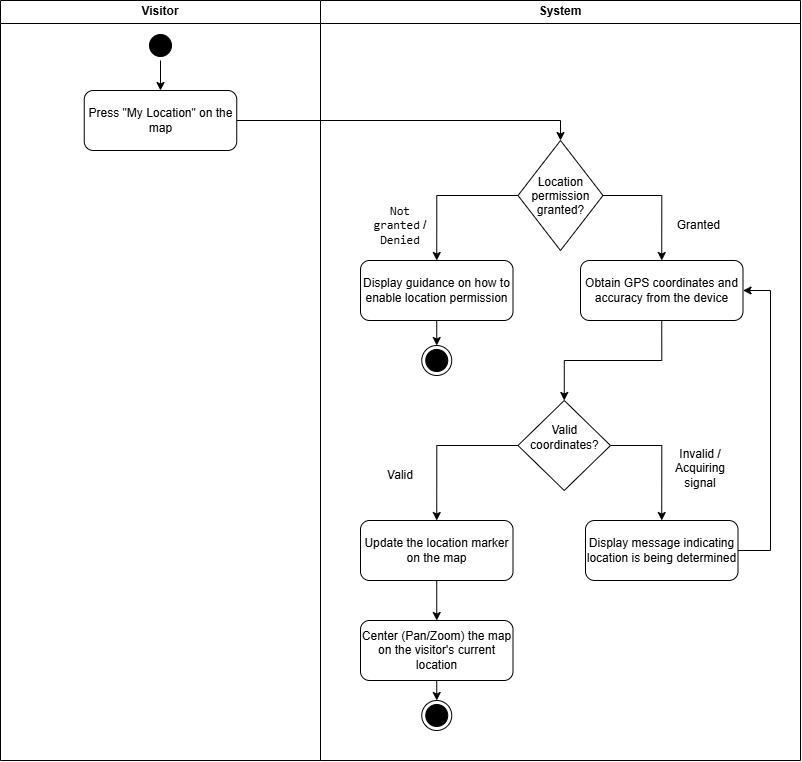

The diagram above was exported from draw.io. Its source (the exported page's mxGraphModel, read from the mxfile embedded in the PNG):
<mxGraphModel dx="1322" dy="805" grid="1" gridSize="10" guides="1" tooltips="1" connect="1" arrows="1" fold="1" page="1" pageScale="1" pageWidth="850" pageHeight="1100" math="0" shadow="0">
  <root>
    <mxCell id="0" />
    <mxCell id="1" parent="0" />
    <mxCell id="f3wA9gV-O5e5bCPdZ5Ud-7" parent="1" style="swimlane;whiteSpace=wrap;html=1;startSize=23;" value="Visitor" vertex="1">
      <mxGeometry height="760" width="320" x="80" y="80" as="geometry" />
    </mxCell>
    <mxCell id="EaufEtur421DVzWBXrY_-1" edge="1" parent="f3wA9gV-O5e5bCPdZ5Ud-7" source="f3wA9gV-O5e5bCPdZ5Ud-9" style="edgeStyle=orthogonalEdgeStyle;rounded=0;orthogonalLoop=1;jettySize=auto;html=1;exitX=0.5;exitY=1;exitDx=0;exitDy=0;entryX=0.5;entryY=0;entryDx=0;entryDy=0;defaultLabelBackgroundColor=page;" target="3K2VOXr9R0M1gW1RNWDr-1">
      <mxGeometry relative="1" as="geometry" />
    </mxCell>
    <mxCell id="f3wA9gV-O5e5bCPdZ5Ud-9" parent="f3wA9gV-O5e5bCPdZ5Ud-7" style="ellipse;html=1;shape=startState;fillColor=#000000;strokeColor=#000000;" value="" vertex="1">
      <mxGeometry height="30" width="30" x="145" y="30" as="geometry" />
    </mxCell>
    <mxCell id="3K2VOXr9R0M1gW1RNWDr-1" parent="f3wA9gV-O5e5bCPdZ5Ud-7" style="rounded=1;whiteSpace=wrap;html=1;roundedPerimeter=1;" value="Press &quot;My Location&quot; on the map" vertex="1">
      <mxGeometry height="60" width="152.5" x="83.75" y="90" as="geometry" />
    </mxCell>
    <mxCell id="f3wA9gV-O5e5bCPdZ5Ud-8" parent="1" style="swimlane;whiteSpace=wrap;html=1;" value="System" vertex="1">
      <mxGeometry height="760" width="480" x="400" y="80" as="geometry" />
    </mxCell>
    <mxCell id="8WHhDUkdeqbvLJ7gfsw_-5" edge="1" parent="f3wA9gV-O5e5bCPdZ5Ud-8" source="8WHhDUkdeqbvLJ7gfsw_-1" style="edgeStyle=orthogonalEdgeStyle;rounded=0;orthogonalLoop=1;jettySize=auto;html=1;exitX=0;exitY=0.5;exitDx=0;exitDy=0;entryX=0.5;entryY=0;entryDx=0;entryDy=0;defaultLabelBackgroundColor=page;" target="8WHhDUkdeqbvLJ7gfsw_-3">
      <mxGeometry relative="1" as="geometry" />
    </mxCell>
    <mxCell id="8WHhDUkdeqbvLJ7gfsw_-6" edge="1" parent="f3wA9gV-O5e5bCPdZ5Ud-8" source="8WHhDUkdeqbvLJ7gfsw_-1" style="edgeStyle=orthogonalEdgeStyle;rounded=0;orthogonalLoop=1;jettySize=auto;html=1;exitX=1;exitY=0.5;exitDx=0;exitDy=0;entryX=0.5;entryY=0;entryDx=0;entryDy=0;defaultLabelBackgroundColor=page;" target="8WHhDUkdeqbvLJ7gfsw_-4">
      <mxGeometry relative="1" as="geometry" />
    </mxCell>
    <mxCell id="8WHhDUkdeqbvLJ7gfsw_-1" parent="f3wA9gV-O5e5bCPdZ5Ud-8" style="rhombus;whiteSpace=wrap;html=1;shapeInside=1;" value="Location permission granted?" vertex="1">
      <mxGeometry height="110" width="85" x="197.5" y="140" as="geometry" />
    </mxCell>
    <mxCell id="8WHhDUkdeqbvLJ7gfsw_-3" parent="f3wA9gV-O5e5bCPdZ5Ud-8" style="rounded=1;whiteSpace=wrap;html=1;roundedPerimeter=1;" value="Display guidance on how to enable location permission" vertex="1">
      <mxGeometry height="60" width="152.5" x="40" y="260" as="geometry" />
    </mxCell>
    <mxCell id="8WHhDUkdeqbvLJ7gfsw_-10" edge="1" parent="f3wA9gV-O5e5bCPdZ5Ud-8" source="8WHhDUkdeqbvLJ7gfsw_-4" style="edgeStyle=orthogonalEdgeStyle;rounded=0;orthogonalLoop=1;jettySize=auto;html=1;exitX=0.5;exitY=1;exitDx=0;exitDy=0;entryX=0.5;entryY=0;entryDx=0;entryDy=0;defaultLabelBackgroundColor=page;" target="8WHhDUkdeqbvLJ7gfsw_-9">
      <mxGeometry relative="1" as="geometry" />
    </mxCell>
    <mxCell id="8WHhDUkdeqbvLJ7gfsw_-4" parent="f3wA9gV-O5e5bCPdZ5Ud-8" style="rounded=1;whiteSpace=wrap;html=1;roundedPerimeter=1;" value="Obtain GPS coordinates and accuracy from the device" vertex="1">
      <mxGeometry height="60" width="162.5" x="260" y="260" as="geometry" />
    </mxCell>
    <mxCell id="8WHhDUkdeqbvLJ7gfsw_-7" parent="f3wA9gV-O5e5bCPdZ5Ud-8" style="text;html=1;whiteSpace=wrap;strokeColor=none;fillColor=none;align=center;verticalAlign=middle;rounded=0;" value="&lt;code&gt;Not granted&lt;/code&gt; / &lt;code&gt;Denied&lt;/code&gt;" vertex="1">
      <mxGeometry height="30" width="60" x="50" y="210" as="geometry" />
    </mxCell>
    <mxCell id="f3wA9gV-O5e5bCPdZ5Ud-35" parent="f3wA9gV-O5e5bCPdZ5Ud-8" style="ellipse;html=1;shape=endState;fillColor=#000000;strokeColor=#000000;" value="" vertex="1">
      <mxGeometry height="30" width="30" x="101.25" y="345" as="geometry" />
    </mxCell>
    <mxCell id="Mtnmo3D12SsfSmxhxBgS-9" edge="1" parent="f3wA9gV-O5e5bCPdZ5Ud-8" source="8WHhDUkdeqbvLJ7gfsw_-3" style="edgeStyle=orthogonalEdgeStyle;rounded=0;orthogonalLoop=1;jettySize=auto;html=1;exitX=0.5;exitY=1;exitDx=0;exitDy=0;entryX=0.5;entryY=0;entryDx=0;entryDy=0;defaultLabelBackgroundColor=page;" target="f3wA9gV-O5e5bCPdZ5Ud-35">
      <mxGeometry relative="1" x="0.9076" as="geometry">
        <mxPoint x="-160.0000000000001" y="430.0000000000001" as="sourcePoint" />
      </mxGeometry>
    </mxCell>
    <mxCell id="8WHhDUkdeqbvLJ7gfsw_-8" parent="f3wA9gV-O5e5bCPdZ5Ud-8" style="text;html=1;whiteSpace=wrap;strokeColor=none;fillColor=none;align=center;verticalAlign=middle;rounded=0;" value="Granted&amp;nbsp;" vertex="1">
      <mxGeometry height="30" width="60" x="350" y="210" as="geometry" />
    </mxCell>
    <mxCell id="8WHhDUkdeqbvLJ7gfsw_-12" edge="1" parent="f3wA9gV-O5e5bCPdZ5Ud-8" source="8WHhDUkdeqbvLJ7gfsw_-9" style="edgeStyle=orthogonalEdgeStyle;rounded=0;orthogonalLoop=1;jettySize=auto;html=1;exitX=1;exitY=0.5;exitDx=0;exitDy=0;entryX=0.5;entryY=0;entryDx=0;entryDy=0;defaultLabelBackgroundColor=page;" target="8WHhDUkdeqbvLJ7gfsw_-11">
      <mxGeometry relative="1" as="geometry" />
    </mxCell>
    <mxCell id="8WHhDUkdeqbvLJ7gfsw_-17" edge="1" parent="f3wA9gV-O5e5bCPdZ5Ud-8" source="8WHhDUkdeqbvLJ7gfsw_-9" style="edgeStyle=orthogonalEdgeStyle;rounded=0;orthogonalLoop=1;jettySize=auto;html=1;exitX=0;exitY=0.5;exitDx=0;exitDy=0;entryX=0.5;entryY=0;entryDx=0;entryDy=0;defaultLabelBackgroundColor=page;" target="8WHhDUkdeqbvLJ7gfsw_-15">
      <mxGeometry relative="1" as="geometry" />
    </mxCell>
    <mxCell id="8WHhDUkdeqbvLJ7gfsw_-9" parent="f3wA9gV-O5e5bCPdZ5Ud-8" style="rhombus;whiteSpace=wrap;html=1;shapeInside=1;" value="Valid coordinates?" vertex="1">
      <mxGeometry height="90" width="92.5" x="197.5" y="400" as="geometry" />
    </mxCell>
    <mxCell id="8WHhDUkdeqbvLJ7gfsw_-13" edge="1" parent="f3wA9gV-O5e5bCPdZ5Ud-8" source="8WHhDUkdeqbvLJ7gfsw_-11" style="edgeStyle=orthogonalEdgeStyle;rounded=0;orthogonalLoop=1;jettySize=auto;html=1;exitX=1;exitY=0.5;exitDx=0;exitDy=0;entryX=1;entryY=0.5;entryDx=0;entryDy=0;defaultLabelBackgroundColor=page;" target="8WHhDUkdeqbvLJ7gfsw_-4">
      <mxGeometry relative="1" as="geometry">
        <Array as="points">
          <mxPoint x="450" y="550" />
          <mxPoint x="450" y="290" />
        </Array>
      </mxGeometry>
    </mxCell>
    <mxCell id="8WHhDUkdeqbvLJ7gfsw_-11" parent="f3wA9gV-O5e5bCPdZ5Ud-8" style="rounded=1;whiteSpace=wrap;html=1;roundedPerimeter=1;" value="Display message indicating location is being determined" vertex="1">
      <mxGeometry height="60" width="152.5" x="265" y="520" as="geometry" />
    </mxCell>
    <mxCell id="8WHhDUkdeqbvLJ7gfsw_-14" parent="f3wA9gV-O5e5bCPdZ5Ud-8" style="text;html=1;whiteSpace=wrap;strokeColor=none;fillColor=none;align=center;verticalAlign=middle;rounded=0;" value="&#10;Invalid / Acquiring signal&#10;&#10;" vertex="1">
      <mxGeometry height="30" width="60" x="350" y="460" as="geometry" />
    </mxCell>
    <mxCell id="8WHhDUkdeqbvLJ7gfsw_-20" edge="1" parent="f3wA9gV-O5e5bCPdZ5Ud-8" source="8WHhDUkdeqbvLJ7gfsw_-15" style="edgeStyle=orthogonalEdgeStyle;rounded=0;orthogonalLoop=1;jettySize=auto;html=1;exitX=0.5;exitY=1;exitDx=0;exitDy=0;entryX=0.5;entryY=0;entryDx=0;entryDy=0;defaultLabelBackgroundColor=page;" target="8WHhDUkdeqbvLJ7gfsw_-19">
      <mxGeometry relative="1" as="geometry" />
    </mxCell>
    <mxCell id="8WHhDUkdeqbvLJ7gfsw_-15" parent="f3wA9gV-O5e5bCPdZ5Ud-8" style="rounded=1;whiteSpace=wrap;html=1;roundedPerimeter=1;" value="Update the location marker on the map" vertex="1">
      <mxGeometry height="60" width="152.5" x="40" y="520" as="geometry" />
    </mxCell>
    <mxCell id="8WHhDUkdeqbvLJ7gfsw_-18" parent="f3wA9gV-O5e5bCPdZ5Ud-8" style="text;html=1;whiteSpace=wrap;strokeColor=none;fillColor=none;align=center;verticalAlign=middle;rounded=0;" value="Valid" vertex="1">
      <mxGeometry height="30" width="60" x="50" y="460" as="geometry" />
    </mxCell>
    <mxCell id="8WHhDUkdeqbvLJ7gfsw_-22" edge="1" parent="f3wA9gV-O5e5bCPdZ5Ud-8" source="8WHhDUkdeqbvLJ7gfsw_-19" style="edgeStyle=orthogonalEdgeStyle;rounded=0;orthogonalLoop=1;jettySize=auto;html=1;exitX=0.5;exitY=1;exitDx=0;exitDy=0;entryX=0.5;entryY=0;entryDx=0;entryDy=0;defaultLabelBackgroundColor=page;" target="8WHhDUkdeqbvLJ7gfsw_-21">
      <mxGeometry relative="1" as="geometry" />
    </mxCell>
    <mxCell id="8WHhDUkdeqbvLJ7gfsw_-19" parent="f3wA9gV-O5e5bCPdZ5Ud-8" style="rounded=1;whiteSpace=wrap;html=1;roundedPerimeter=1;" value="Center (Pan/Zoom) the map on the visitor's current location" vertex="1">
      <mxGeometry height="60" width="152.5" x="40" y="620" as="geometry" />
    </mxCell>
    <mxCell id="8WHhDUkdeqbvLJ7gfsw_-21" parent="f3wA9gV-O5e5bCPdZ5Ud-8" style="ellipse;html=1;shape=endState;fillColor=#000000;strokeColor=#000000;" value="" vertex="1">
      <mxGeometry height="30" width="30" x="101.25" y="700" as="geometry" />
    </mxCell>
    <mxCell id="8WHhDUkdeqbvLJ7gfsw_-2" edge="1" parent="1" source="3K2VOXr9R0M1gW1RNWDr-1" style="edgeStyle=orthogonalEdgeStyle;rounded=0;orthogonalLoop=1;jettySize=auto;html=1;exitX=1;exitY=0.5;exitDx=0;exitDy=0;entryX=0.5;entryY=0;entryDx=0;entryDy=0;defaultLabelBackgroundColor=page;" target="8WHhDUkdeqbvLJ7gfsw_-1">
      <mxGeometry relative="1" as="geometry" />
    </mxCell>
  </root>
</mxGraphModel>